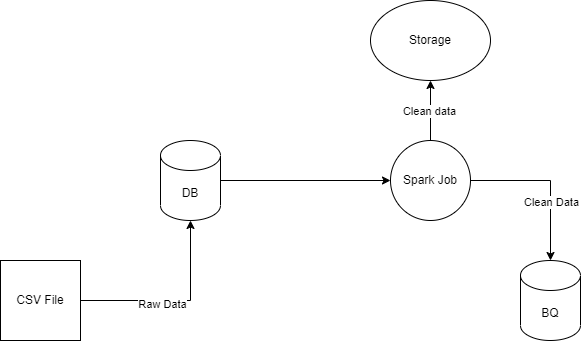

The diagram above was exported from draw.io. Its source (the exported page's mxGraphModel, read from the mxfile embedded in the PNG):
<mxGraphModel dx="1304" dy="635" grid="1" gridSize="10" guides="1" tooltips="1" connect="1" arrows="1" fold="1" page="1" pageScale="1" pageWidth="850" pageHeight="1100" math="0" shadow="0">
  <root>
    <mxCell id="0" />
    <mxCell id="1" parent="0" />
    <mxCell id="tXH4-n9ULhtPHm6H6VHr-1" value="CSV File" style="whiteSpace=wrap;html=1;aspect=fixed;" vertex="1" parent="1">
      <mxGeometry x="90" y="320" width="80" height="80" as="geometry" />
    </mxCell>
    <mxCell id="tXH4-n9ULhtPHm6H6VHr-3" value="DB" style="shape=cylinder3;whiteSpace=wrap;html=1;boundedLbl=1;backgroundOutline=1;size=15;" vertex="1" parent="1">
      <mxGeometry x="250" y="200" width="60" height="80" as="geometry" />
    </mxCell>
    <mxCell id="tXH4-n9ULhtPHm6H6VHr-6" value="BQ" style="shape=cylinder3;whiteSpace=wrap;html=1;boundedLbl=1;backgroundOutline=1;size=15;" vertex="1" parent="1">
      <mxGeometry x="610" y="320" width="60" height="80" as="geometry" />
    </mxCell>
    <mxCell id="tXH4-n9ULhtPHm6H6VHr-7" value="Storage" style="ellipse;whiteSpace=wrap;html=1;" vertex="1" parent="1">
      <mxGeometry x="460" y="60" width="120" height="80" as="geometry" />
    </mxCell>
    <mxCell id="tXH4-n9ULhtPHm6H6VHr-8" value="Spark Job" style="ellipse;whiteSpace=wrap;html=1;aspect=fixed;" vertex="1" parent="1">
      <mxGeometry x="480" y="200" width="80" height="80" as="geometry" />
    </mxCell>
    <mxCell id="tXH4-n9ULhtPHm6H6VHr-9" value="" style="endArrow=classic;html=1;rounded=0;exitX=1;exitY=0.5;exitDx=0;exitDy=0;entryX=0.5;entryY=1;entryDx=0;entryDy=0;entryPerimeter=0;" edge="1" parent="1" source="tXH4-n9ULhtPHm6H6VHr-1" target="tXH4-n9ULhtPHm6H6VHr-3">
      <mxGeometry width="50" height="50" relative="1" as="geometry">
        <mxPoint x="400" y="390" as="sourcePoint" />
        <mxPoint x="450" y="340" as="targetPoint" />
        <Array as="points">
          <mxPoint x="280" y="360" />
        </Array>
      </mxGeometry>
    </mxCell>
    <mxCell id="tXH4-n9ULhtPHm6H6VHr-11" value="Raw Data" style="edgeLabel;html=1;align=center;verticalAlign=middle;resizable=0;points=[];" vertex="1" connectable="0" parent="tXH4-n9ULhtPHm6H6VHr-9">
      <mxGeometry x="-0.14" y="-4" relative="1" as="geometry">
        <mxPoint as="offset" />
      </mxGeometry>
    </mxCell>
    <mxCell id="tXH4-n9ULhtPHm6H6VHr-10" value="" style="endArrow=classic;html=1;rounded=0;exitX=1;exitY=0.5;exitDx=0;exitDy=0;exitPerimeter=0;entryX=0;entryY=0.5;entryDx=0;entryDy=0;" edge="1" parent="1" source="tXH4-n9ULhtPHm6H6VHr-3" target="tXH4-n9ULhtPHm6H6VHr-8">
      <mxGeometry width="50" height="50" relative="1" as="geometry">
        <mxPoint x="400" y="390" as="sourcePoint" />
        <mxPoint x="450" y="340" as="targetPoint" />
      </mxGeometry>
    </mxCell>
    <mxCell id="tXH4-n9ULhtPHm6H6VHr-12" value="" style="endArrow=classic;html=1;rounded=0;exitX=0.5;exitY=0;exitDx=0;exitDy=0;" edge="1" parent="1" source="tXH4-n9ULhtPHm6H6VHr-8" target="tXH4-n9ULhtPHm6H6VHr-7">
      <mxGeometry width="50" height="50" relative="1" as="geometry">
        <mxPoint x="430" y="260" as="sourcePoint" />
        <mxPoint x="480" y="210" as="targetPoint" />
      </mxGeometry>
    </mxCell>
    <mxCell id="tXH4-n9ULhtPHm6H6VHr-13" value="Clean data" style="edgeLabel;html=1;align=center;verticalAlign=middle;resizable=0;points=[];" vertex="1" connectable="0" parent="tXH4-n9ULhtPHm6H6VHr-12">
      <mxGeometry x="-0.0451" y="1" relative="1" as="geometry">
        <mxPoint as="offset" />
      </mxGeometry>
    </mxCell>
    <mxCell id="tXH4-n9ULhtPHm6H6VHr-14" value="" style="endArrow=classic;html=1;rounded=0;exitX=1;exitY=0.5;exitDx=0;exitDy=0;entryX=0.5;entryY=0;entryDx=0;entryDy=0;entryPerimeter=0;" edge="1" parent="1" source="tXH4-n9ULhtPHm6H6VHr-8" target="tXH4-n9ULhtPHm6H6VHr-6">
      <mxGeometry width="50" height="50" relative="1" as="geometry">
        <mxPoint x="430" y="260" as="sourcePoint" />
        <mxPoint x="480" y="210" as="targetPoint" />
        <Array as="points">
          <mxPoint x="640" y="240" />
        </Array>
      </mxGeometry>
    </mxCell>
    <mxCell id="tXH4-n9ULhtPHm6H6VHr-15" value="Clean Data" style="edgeLabel;html=1;align=center;verticalAlign=middle;resizable=0;points=[];" vertex="1" connectable="0" parent="tXH4-n9ULhtPHm6H6VHr-14">
      <mxGeometry x="0.2784" y="1" relative="1" as="geometry">
        <mxPoint as="offset" />
      </mxGeometry>
    </mxCell>
  </root>
</mxGraphModel>